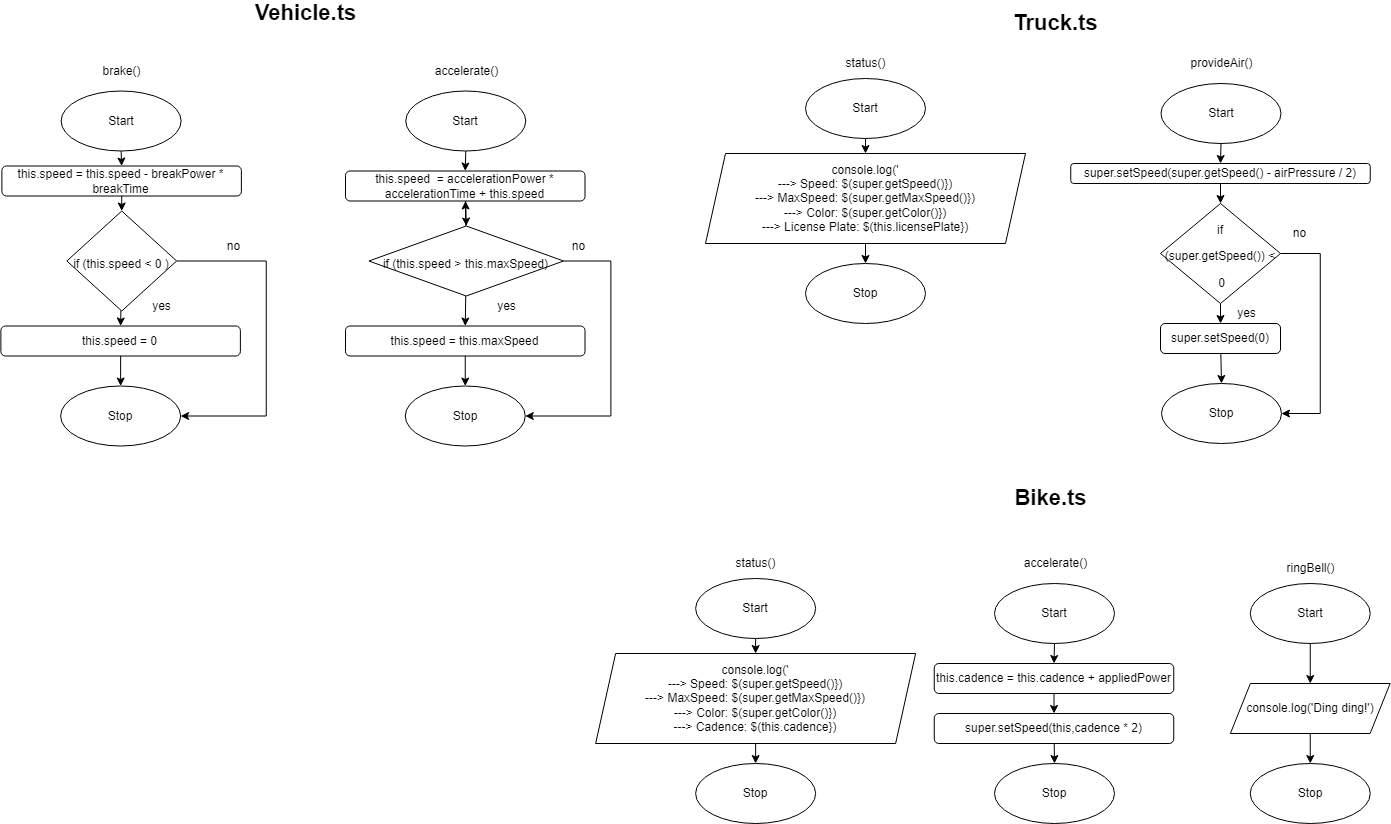

The diagram above was exported from draw.io. Its source (the exported page's mxGraphModel, read from the mxfile embedded in the PNG):
<mxGraphModel dx="2480" dy="1153" grid="1" gridSize="10" guides="1" tooltips="1" connect="1" arrows="1" fold="1" page="1" pageScale="1" pageWidth="827" pageHeight="1169" math="0" shadow="0">
  <root>
    <mxCell id="0" />
    <mxCell id="1" parent="0" />
    <mxCell id="542" style="edgeStyle=none;html=1;entryX=0.5;entryY=0;entryDx=0;entryDy=0;" edge="1" parent="1" source="362" target="541">
      <mxGeometry relative="1" as="geometry" />
    </mxCell>
    <mxCell id="362" value="Start" style="ellipse;whiteSpace=wrap;html=1;" parent="1" vertex="1">
      <mxGeometry x="349.01" y="820" width="120" height="60" as="geometry" />
    </mxCell>
    <mxCell id="365" value="Stop" style="ellipse;whiteSpace=wrap;html=1;" parent="1" vertex="1">
      <mxGeometry x="349.01" y="1000" width="120" height="60" as="geometry" />
    </mxCell>
    <mxCell id="366" value="accelerate()" style="text;html=1;align=center;verticalAlign=middle;resizable=0;points=[];autosize=1;strokeColor=none;fillColor=none;" parent="1" vertex="1">
      <mxGeometry x="369.51" y="790" width="80" height="20" as="geometry" />
    </mxCell>
    <mxCell id="549" style="edgeStyle=none;html=1;entryX=0.5;entryY=0;entryDx=0;entryDy=0;" edge="1" parent="1" source="541" target="548">
      <mxGeometry relative="1" as="geometry" />
    </mxCell>
    <mxCell id="541" value="this.cadence = this.cadence + appliedPower" style="rounded=1;whiteSpace=wrap;html=1;" vertex="1" parent="1">
      <mxGeometry x="288.76" y="900" width="239.5" height="30" as="geometry" />
    </mxCell>
    <mxCell id="546" value="&lt;font style=&quot;font-size: 22px&quot;&gt;&lt;b&gt;Bike.ts&lt;/b&gt;&lt;/font&gt;" style="text;html=1;align=center;verticalAlign=middle;resizable=0;points=[];autosize=1;strokeColor=none;fillColor=none;" vertex="1" parent="1">
      <mxGeometry x="359.51" y="725" width="90" height="20" as="geometry" />
    </mxCell>
    <mxCell id="550" style="edgeStyle=none;html=1;entryX=0.5;entryY=0;entryDx=0;entryDy=0;" edge="1" parent="1" source="548" target="365">
      <mxGeometry relative="1" as="geometry" />
    </mxCell>
    <mxCell id="548" value="super.setSpeed(this,cadence * 2)" style="rounded=1;whiteSpace=wrap;html=1;" vertex="1" parent="1">
      <mxGeometry x="288.76" y="950" width="239.5" height="30" as="geometry" />
    </mxCell>
    <mxCell id="561" style="edgeStyle=none;html=1;entryX=0.5;entryY=0;entryDx=0;entryDy=0;" edge="1" parent="1" source="552" target="560">
      <mxGeometry relative="1" as="geometry" />
    </mxCell>
    <mxCell id="552" value="Start" style="ellipse;whiteSpace=wrap;html=1;" vertex="1" parent="1">
      <mxGeometry x="604.76" y="820" width="120" height="60" as="geometry" />
    </mxCell>
    <mxCell id="553" value="Stop" style="ellipse;whiteSpace=wrap;html=1;" vertex="1" parent="1">
      <mxGeometry x="604.76" y="1000" width="120" height="60" as="geometry" />
    </mxCell>
    <mxCell id="558" value="ringBell()" style="text;html=1;align=center;verticalAlign=middle;resizable=0;points=[];autosize=1;strokeColor=none;fillColor=none;" vertex="1" parent="1">
      <mxGeometry x="634.76" y="795" width="60" height="20" as="geometry" />
    </mxCell>
    <mxCell id="562" style="edgeStyle=none;html=1;entryX=0.5;entryY=0;entryDx=0;entryDy=0;" edge="1" parent="1" source="560" target="553">
      <mxGeometry relative="1" as="geometry" />
    </mxCell>
    <mxCell id="560" value="console.log('Ding ding!')" style="shape=parallelogram;perimeter=parallelogramPerimeter;whiteSpace=wrap;html=1;fixedSize=1;" vertex="1" parent="1">
      <mxGeometry x="584.88" y="920" width="159.75" height="50" as="geometry" />
    </mxCell>
    <mxCell id="563" style="edgeStyle=none;html=1;entryX=0.5;entryY=0;entryDx=0;entryDy=0;" edge="1" parent="1" source="564" target="568">
      <mxGeometry relative="1" as="geometry" />
    </mxCell>
    <mxCell id="564" value="Start" style="ellipse;whiteSpace=wrap;html=1;" vertex="1" parent="1">
      <mxGeometry x="50.13000000000001" y="815" width="120" height="60" as="geometry" />
    </mxCell>
    <mxCell id="565" value="Stop" style="ellipse;whiteSpace=wrap;html=1;" vertex="1" parent="1">
      <mxGeometry x="50.13000000000002" y="1000" width="120" height="60" as="geometry" />
    </mxCell>
    <mxCell id="566" value="status()" style="text;html=1;align=center;verticalAlign=middle;resizable=0;points=[];autosize=1;strokeColor=none;fillColor=none;" vertex="1" parent="1">
      <mxGeometry x="80.13" y="790" width="60" height="20" as="geometry" />
    </mxCell>
    <mxCell id="567" style="edgeStyle=none;html=1;entryX=0.5;entryY=0;entryDx=0;entryDy=0;" edge="1" parent="1" source="568" target="565">
      <mxGeometry relative="1" as="geometry" />
    </mxCell>
    <mxCell id="568" value="console.log('&lt;br&gt;---&amp;gt; Speed: $(super.getSpeed()})&lt;br&gt;---&amp;gt; MaxSpeed: $(super.getMaxSpeed()})&lt;br&gt;---&amp;gt; Color: $(super.getColor()})&lt;br&gt;---&amp;gt; Cadence: $(this.cadence})" style="shape=parallelogram;perimeter=parallelogramPerimeter;whiteSpace=wrap;html=1;fixedSize=1;" vertex="1" parent="1">
      <mxGeometry x="-49.86999999999999" y="890" width="320" height="90" as="geometry" />
    </mxCell>
    <mxCell id="570" value="&lt;font style=&quot;font-size: 22px&quot;&gt;&lt;b&gt;Truck.ts&lt;/b&gt;&lt;/font&gt;" style="text;html=1;align=center;verticalAlign=middle;resizable=0;points=[];autosize=1;strokeColor=none;fillColor=none;" vertex="1" parent="1">
      <mxGeometry x="359.51" y="250" width="100" height="20" as="geometry" />
    </mxCell>
    <mxCell id="613" style="edgeStyle=none;html=1;entryX=0.5;entryY=0;entryDx=0;entryDy=0;" edge="1" parent="1" source="614" target="618">
      <mxGeometry relative="1" as="geometry" />
    </mxCell>
    <mxCell id="614" value="Start" style="ellipse;whiteSpace=wrap;html=1;" vertex="1" parent="1">
      <mxGeometry x="515.5" y="320" width="120" height="60" as="geometry" />
    </mxCell>
    <mxCell id="615" value="Stop" style="ellipse;whiteSpace=wrap;html=1;" vertex="1" parent="1">
      <mxGeometry x="516" y="620" width="120" height="60" as="geometry" />
    </mxCell>
    <mxCell id="616" value="provideAir()" style="text;html=1;align=center;verticalAlign=middle;resizable=0;points=[];autosize=1;strokeColor=none;fillColor=none;" vertex="1" parent="1">
      <mxGeometry x="536" y="290" width="80" height="20" as="geometry" />
    </mxCell>
    <mxCell id="634" style="edgeStyle=none;html=1;entryX=0.5;entryY=0;entryDx=0;entryDy=0;fontSize=12;" edge="1" parent="1" source="618" target="633">
      <mxGeometry relative="1" as="geometry" />
    </mxCell>
    <mxCell id="618" value="super.setSpeed(super.getSpeed() - airPressure / 2)" style="rounded=1;whiteSpace=wrap;html=1;" vertex="1" parent="1">
      <mxGeometry x="425.25" y="400" width="299.51" height="20" as="geometry" />
    </mxCell>
    <mxCell id="627" style="edgeStyle=none;html=1;entryX=0.5;entryY=0;entryDx=0;entryDy=0;" edge="1" parent="1" source="628" target="632">
      <mxGeometry relative="1" as="geometry" />
    </mxCell>
    <mxCell id="628" value="Start" style="ellipse;whiteSpace=wrap;html=1;" vertex="1" parent="1">
      <mxGeometry x="160" y="315" width="120" height="60" as="geometry" />
    </mxCell>
    <mxCell id="629" value="Stop" style="ellipse;whiteSpace=wrap;html=1;" vertex="1" parent="1">
      <mxGeometry x="160" y="500" width="120" height="60" as="geometry" />
    </mxCell>
    <mxCell id="630" value="status()" style="text;html=1;align=center;verticalAlign=middle;resizable=0;points=[];autosize=1;strokeColor=none;fillColor=none;" vertex="1" parent="1">
      <mxGeometry x="190" y="290" width="60" height="20" as="geometry" />
    </mxCell>
    <mxCell id="631" style="edgeStyle=none;html=1;entryX=0.5;entryY=0;entryDx=0;entryDy=0;" edge="1" parent="1" source="632" target="629">
      <mxGeometry relative="1" as="geometry" />
    </mxCell>
    <mxCell id="632" value="console.log('&lt;br&gt;---&amp;gt; Speed: $(super.getSpeed()})&lt;br&gt;---&amp;gt; MaxSpeed: $(super.getMaxSpeed()})&lt;br&gt;---&amp;gt; Color: $(super.getColor()})&lt;br&gt;---&amp;gt; License Plate: $(this.licensePlate})" style="shape=parallelogram;perimeter=parallelogramPerimeter;whiteSpace=wrap;html=1;fixedSize=1;" vertex="1" parent="1">
      <mxGeometry x="60" y="390" width="320" height="90" as="geometry" />
    </mxCell>
    <mxCell id="639" style="edgeStyle=none;html=1;entryX=0.5;entryY=0;entryDx=0;entryDy=0;fontSize=12;" edge="1" parent="1" source="633" target="638">
      <mxGeometry relative="1" as="geometry" />
    </mxCell>
    <mxCell id="641" style="edgeStyle=none;html=1;entryX=1;entryY=0.5;entryDx=0;entryDy=0;fontSize=12;rounded=0;" edge="1" parent="1" source="633" target="615">
      <mxGeometry relative="1" as="geometry">
        <Array as="points">
          <mxPoint x="674.76" y="490" />
          <mxPoint x="674.76" y="650" />
        </Array>
      </mxGeometry>
    </mxCell>
    <mxCell id="633" value="&lt;font style=&quot;font-size: 12px&quot;&gt;if &lt;br&gt;(super.getSpeed()) &amp;lt;&lt;br&gt;&amp;nbsp;0&lt;/font&gt;" style="rhombus;whiteSpace=wrap;html=1;fontSize=22;" vertex="1" parent="1">
      <mxGeometry x="515" y="440" width="120" height="100" as="geometry" />
    </mxCell>
    <mxCell id="636" value="no" style="text;html=1;align=center;verticalAlign=middle;resizable=0;points=[];autosize=1;strokeColor=none;fillColor=none;fontSize=12;" vertex="1" parent="1">
      <mxGeometry x="639.39" y="460" width="30" height="20" as="geometry" />
    </mxCell>
    <mxCell id="637" value="yes" style="text;html=1;align=center;verticalAlign=middle;resizable=0;points=[];autosize=1;strokeColor=none;fillColor=none;fontSize=12;" vertex="1" parent="1">
      <mxGeometry x="586" y="540" width="30" height="20" as="geometry" />
    </mxCell>
    <mxCell id="640" style="edgeStyle=none;html=1;entryX=0.5;entryY=0;entryDx=0;entryDy=0;fontSize=12;" edge="1" parent="1" source="638" target="615">
      <mxGeometry relative="1" as="geometry" />
    </mxCell>
    <mxCell id="638" value="super.setSpeed(0)" style="rounded=1;whiteSpace=wrap;html=1;fontSize=12;" vertex="1" parent="1">
      <mxGeometry x="515" y="560" width="120" height="30" as="geometry" />
    </mxCell>
    <mxCell id="642" style="edgeStyle=none;html=1;entryX=0.5;entryY=0;entryDx=0;entryDy=0;" edge="1" parent="1" source="643" target="647">
      <mxGeometry relative="1" as="geometry" />
    </mxCell>
    <mxCell id="643" value="Start" style="ellipse;whiteSpace=wrap;html=1;" vertex="1" parent="1">
      <mxGeometry x="-239.74" y="327.5" width="120" height="60" as="geometry" />
    </mxCell>
    <mxCell id="644" value="Stop" style="ellipse;whiteSpace=wrap;html=1;" vertex="1" parent="1">
      <mxGeometry x="-240.24" y="622.5" width="120" height="60" as="geometry" />
    </mxCell>
    <mxCell id="645" value="accelerate()" style="text;html=1;align=center;verticalAlign=middle;resizable=0;points=[];autosize=1;strokeColor=none;fillColor=none;" vertex="1" parent="1">
      <mxGeometry x="-219.24" y="297.5" width="80" height="20" as="geometry" />
    </mxCell>
    <mxCell id="686" style="edgeStyle=none;rounded=0;html=1;entryX=0.5;entryY=0;entryDx=0;entryDy=0;fontSize=12;" edge="1" parent="1" source="647" target="685">
      <mxGeometry relative="1" as="geometry" />
    </mxCell>
    <mxCell id="647" value="this.speed&amp;nbsp; = accelerationPower * accelerationTime + this.speed" style="rounded=1;whiteSpace=wrap;html=1;" vertex="1" parent="1">
      <mxGeometry x="-299.99" y="407.5" width="239.5" height="30" as="geometry" />
    </mxCell>
    <mxCell id="648" value="&lt;font style=&quot;font-size: 22px&quot;&gt;&lt;b&gt;Vehicle.ts&lt;/b&gt;&lt;/font&gt;" style="text;html=1;align=center;verticalAlign=middle;resizable=0;points=[];autosize=1;strokeColor=none;fillColor=none;" vertex="1" parent="1">
      <mxGeometry x="-399.62" y="240" width="120" height="20" as="geometry" />
    </mxCell>
    <mxCell id="687" value="" style="edgeStyle=none;rounded=0;html=1;fontSize=12;" edge="1" parent="1" source="685" target="647">
      <mxGeometry relative="1" as="geometry" />
    </mxCell>
    <mxCell id="689" style="edgeStyle=none;rounded=0;html=1;entryX=0.5;entryY=0;entryDx=0;entryDy=0;fontSize=12;" edge="1" parent="1" source="685" target="688">
      <mxGeometry relative="1" as="geometry" />
    </mxCell>
    <mxCell id="692" style="edgeStyle=none;rounded=0;html=1;entryX=1;entryY=0.5;entryDx=0;entryDy=0;fontSize=12;" edge="1" parent="1" source="685" target="644">
      <mxGeometry relative="1" as="geometry">
        <Array as="points">
          <mxPoint x="-34.620000000000005" y="497.5" />
          <mxPoint x="-34.620000000000005" y="652.5" />
        </Array>
      </mxGeometry>
    </mxCell>
    <mxCell id="685" value="&lt;font style=&quot;font-size: 12px&quot;&gt;if (this.speed &amp;gt; this.maxSpeed)&lt;br&gt;&lt;/font&gt;" style="rhombus;whiteSpace=wrap;html=1;fontSize=22;" vertex="1" parent="1">
      <mxGeometry x="-276.55" y="462.5" width="194.62" height="70" as="geometry" />
    </mxCell>
    <mxCell id="691" style="edgeStyle=none;rounded=0;html=1;entryX=0.5;entryY=0;entryDx=0;entryDy=0;fontSize=12;" edge="1" parent="1" source="688" target="644">
      <mxGeometry relative="1" as="geometry" />
    </mxCell>
    <mxCell id="688" value="this.speed = this.maxSpeed" style="rounded=1;whiteSpace=wrap;html=1;" vertex="1" parent="1">
      <mxGeometry x="-299.99" y="562.5" width="239.5" height="30" as="geometry" />
    </mxCell>
    <mxCell id="693" value="yes" style="text;html=1;align=center;verticalAlign=middle;resizable=0;points=[];autosize=1;strokeColor=none;fillColor=none;fontSize=12;" vertex="1" parent="1">
      <mxGeometry x="-154.24" y="532.5" width="30" height="20" as="geometry" />
    </mxCell>
    <mxCell id="694" value="no" style="text;html=1;align=center;verticalAlign=middle;resizable=0;points=[];autosize=1;strokeColor=none;fillColor=none;fontSize=12;" vertex="1" parent="1">
      <mxGeometry x="-81.93" y="472.5" width="30" height="20" as="geometry" />
    </mxCell>
    <mxCell id="695" style="edgeStyle=none;html=1;entryX=0.5;entryY=0;entryDx=0;entryDy=0;" edge="1" parent="1" source="696" target="700">
      <mxGeometry relative="1" as="geometry" />
    </mxCell>
    <mxCell id="696" value="Start" style="ellipse;whiteSpace=wrap;html=1;" vertex="1" parent="1">
      <mxGeometry x="-584.37" y="327.5" width="120" height="60" as="geometry" />
    </mxCell>
    <mxCell id="697" value="Stop" style="ellipse;whiteSpace=wrap;html=1;" vertex="1" parent="1">
      <mxGeometry x="-584.87" y="622.5" width="120" height="60" as="geometry" />
    </mxCell>
    <mxCell id="698" value="brake()" style="text;html=1;align=center;verticalAlign=middle;resizable=0;points=[];autosize=1;strokeColor=none;fillColor=none;" vertex="1" parent="1">
      <mxGeometry x="-548.87" y="297.5" width="50" height="20" as="geometry" />
    </mxCell>
    <mxCell id="699" style="edgeStyle=none;rounded=0;html=1;entryX=0.5;entryY=0;entryDx=0;entryDy=0;fontSize=12;" edge="1" parent="1" source="700" target="704">
      <mxGeometry relative="1" as="geometry" />
    </mxCell>
    <mxCell id="700" value="this.speed = this.speed - breakPower * breakTime" style="rounded=1;whiteSpace=wrap;html=1;" vertex="1" parent="1">
      <mxGeometry x="-643.62" y="402.5" width="239.5" height="30" as="geometry" />
    </mxCell>
    <mxCell id="702" style="edgeStyle=none;rounded=0;html=1;entryX=0.5;entryY=0;entryDx=0;entryDy=0;fontSize=12;" edge="1" parent="1" source="704" target="706">
      <mxGeometry relative="1" as="geometry" />
    </mxCell>
    <mxCell id="703" style="edgeStyle=none;rounded=0;html=1;entryX=1;entryY=0.5;entryDx=0;entryDy=0;fontSize=12;" edge="1" parent="1" source="704" target="697">
      <mxGeometry relative="1" as="geometry">
        <Array as="points">
          <mxPoint x="-379.25" y="497.5" />
          <mxPoint x="-379.25" y="652.5" />
        </Array>
      </mxGeometry>
    </mxCell>
    <mxCell id="704" value="&lt;font style=&quot;font-size: 12px&quot;&gt;if (this.speed &amp;lt; 0 )&lt;br&gt;&lt;/font&gt;" style="rhombus;whiteSpace=wrap;html=1;fontSize=22;" vertex="1" parent="1">
      <mxGeometry x="-578.62" y="447.5" width="109.75" height="100" as="geometry" />
    </mxCell>
    <mxCell id="705" style="edgeStyle=none;rounded=0;html=1;entryX=0.5;entryY=0;entryDx=0;entryDy=0;fontSize=12;" edge="1" parent="1" source="706" target="697">
      <mxGeometry relative="1" as="geometry" />
    </mxCell>
    <mxCell id="706" value="this.speed = 0" style="rounded=1;whiteSpace=wrap;html=1;" vertex="1" parent="1">
      <mxGeometry x="-644.62" y="562.5" width="239.5" height="30" as="geometry" />
    </mxCell>
    <mxCell id="707" value="yes" style="text;html=1;align=center;verticalAlign=middle;resizable=0;points=[];autosize=1;strokeColor=none;fillColor=none;fontSize=12;" vertex="1" parent="1">
      <mxGeometry x="-498.87" y="532.5" width="30" height="20" as="geometry" />
    </mxCell>
    <mxCell id="708" value="no" style="text;html=1;align=center;verticalAlign=middle;resizable=0;points=[];autosize=1;strokeColor=none;fillColor=none;fontSize=12;" vertex="1" parent="1">
      <mxGeometry x="-426.56000000000006" y="472.5" width="30" height="20" as="geometry" />
    </mxCell>
  </root>
</mxGraphModel>